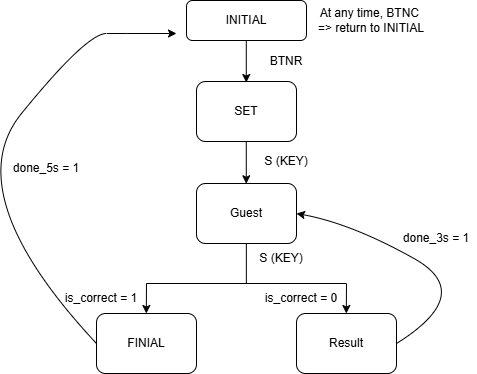

The diagram above was exported from draw.io. Its source (the exported page's mxGraphModel, read from the mxfile embedded in the PNG):
<mxGraphModel dx="834" dy="449" grid="1" gridSize="10" guides="1" tooltips="1" connect="1" arrows="1" fold="1" page="1" pageScale="1" pageWidth="850" pageHeight="1100" math="0" shadow="0">
  <root>
    <mxCell id="0" />
    <mxCell id="1" parent="0" />
    <mxCell id="sUBLenSDKKTX58nV3sSS-1" value="INITIAL" style="rounded=1;whiteSpace=wrap;html=1;" vertex="1" parent="1">
      <mxGeometry x="360" y="67" width="120" height="40" as="geometry" />
    </mxCell>
    <mxCell id="sUBLenSDKKTX58nV3sSS-2" value="Guest" style="rounded=1;whiteSpace=wrap;html=1;" vertex="1" parent="1">
      <mxGeometry x="370" y="250" width="100" height="60" as="geometry" />
    </mxCell>
    <mxCell id="sUBLenSDKKTX58nV3sSS-3" value="SET" style="rounded=1;whiteSpace=wrap;html=1;" vertex="1" parent="1">
      <mxGeometry x="370" y="148" width="100" height="60" as="geometry" />
    </mxCell>
    <mxCell id="sUBLenSDKKTX58nV3sSS-6" value="FINIAL" style="rounded=1;whiteSpace=wrap;html=1;" vertex="1" parent="1">
      <mxGeometry x="270" y="380" width="100" height="60" as="geometry" />
    </mxCell>
    <mxCell id="sUBLenSDKKTX58nV3sSS-7" value="" style="curved=1;endArrow=classic;html=1;rounded=0;exitX=0;exitY=0.5;exitDx=0;exitDy=0;" edge="1" parent="1" source="sUBLenSDKKTX58nV3sSS-6">
      <mxGeometry width="50" height="50" relative="1" as="geometry">
        <mxPoint x="350" y="360" as="sourcePoint" />
        <mxPoint x="350" y="100" as="targetPoint" />
        <Array as="points">
          <mxPoint x="130" y="260" />
          <mxPoint x="260" y="100" />
          <mxPoint x="300" y="100" />
        </Array>
      </mxGeometry>
    </mxCell>
    <mxCell id="sUBLenSDKKTX58nV3sSS-8" value="BTNR" style="text;strokeColor=none;align=center;fillColor=none;html=1;verticalAlign=middle;whiteSpace=wrap;rounded=0;" vertex="1" parent="1">
      <mxGeometry x="430" y="113" width="60" height="30" as="geometry" />
    </mxCell>
    <mxCell id="sUBLenSDKKTX58nV3sSS-9" value="is_correct = 0" style="text;strokeColor=none;align=center;fillColor=none;html=1;verticalAlign=middle;whiteSpace=wrap;rounded=0;" vertex="1" parent="1">
      <mxGeometry x="430" y="350" width="90" height="30" as="geometry" />
    </mxCell>
    <mxCell id="sUBLenSDKKTX58nV3sSS-10" value="done_5s&amp;nbsp;= 1" style="text;strokeColor=none;align=center;fillColor=none;html=1;verticalAlign=middle;whiteSpace=wrap;rounded=0;" vertex="1" parent="1">
      <mxGeometry x="180" y="220" width="80" height="30" as="geometry" />
    </mxCell>
    <mxCell id="sUBLenSDKKTX58nV3sSS-11" value="At any time, BTNC&amp;nbsp;&lt;div&gt;=&amp;gt;&amp;nbsp;&lt;span style=&quot;background-color: transparent; color: light-dark(rgb(0, 0, 0), rgb(255, 255, 255));&quot;&gt;return to INITIAL&lt;/span&gt;&lt;/div&gt;" style="text;strokeColor=none;align=center;fillColor=none;html=1;verticalAlign=middle;whiteSpace=wrap;rounded=0;" vertex="1" parent="1">
      <mxGeometry x="470" y="72" width="150" height="30" as="geometry" />
    </mxCell>
    <mxCell id="sUBLenSDKKTX58nV3sSS-12" value="done_3s&amp;nbsp;= 1" style="text;strokeColor=none;align=center;fillColor=none;html=1;verticalAlign=middle;whiteSpace=wrap;rounded=0;" vertex="1" parent="1">
      <mxGeometry x="570" y="290" width="80" height="30" as="geometry" />
    </mxCell>
    <mxCell id="sUBLenSDKKTX58nV3sSS-13" value="S (KEY)" style="text;strokeColor=none;align=center;fillColor=none;html=1;verticalAlign=middle;whiteSpace=wrap;rounded=0;" vertex="1" parent="1">
      <mxGeometry x="430" y="213" width="60" height="30" as="geometry" />
    </mxCell>
    <mxCell id="sUBLenSDKKTX58nV3sSS-14" value="S (KEY)" style="text;strokeColor=none;align=center;fillColor=none;html=1;verticalAlign=middle;whiteSpace=wrap;rounded=0;" vertex="1" parent="1">
      <mxGeometry x="425" y="310" width="60" height="30" as="geometry" />
    </mxCell>
    <mxCell id="sUBLenSDKKTX58nV3sSS-15" value="Result" style="rounded=1;whiteSpace=wrap;html=1;" vertex="1" parent="1">
      <mxGeometry x="470" y="380" width="100" height="60" as="geometry" />
    </mxCell>
    <mxCell id="sUBLenSDKKTX58nV3sSS-16" value="" style="endArrow=none;html=1;rounded=0;" edge="1" parent="1">
      <mxGeometry width="50" height="50" relative="1" as="geometry">
        <mxPoint x="419.86" y="350" as="sourcePoint" />
        <mxPoint x="419.86" y="310" as="targetPoint" />
      </mxGeometry>
    </mxCell>
    <mxCell id="sUBLenSDKKTX58nV3sSS-17" value="" style="endArrow=none;html=1;rounded=0;" edge="1" parent="1">
      <mxGeometry width="50" height="50" relative="1" as="geometry">
        <mxPoint x="319.86" y="350" as="sourcePoint" />
        <mxPoint x="519.86" y="350" as="targetPoint" />
      </mxGeometry>
    </mxCell>
    <mxCell id="sUBLenSDKKTX58nV3sSS-20" value="is_correct = 1" style="text;strokeColor=none;align=center;fillColor=none;html=1;verticalAlign=middle;whiteSpace=wrap;rounded=0;" vertex="1" parent="1">
      <mxGeometry x="230" y="350" width="90" height="30" as="geometry" />
    </mxCell>
    <mxCell id="sUBLenSDKKTX58nV3sSS-21" value="" style="curved=1;endArrow=classic;html=1;rounded=0;entryX=1;entryY=0.5;entryDx=0;entryDy=0;exitX=1;exitY=0.5;exitDx=0;exitDy=0;" edge="1" parent="1" source="sUBLenSDKKTX58nV3sSS-15" target="sUBLenSDKKTX58nV3sSS-2">
      <mxGeometry width="50" height="50" relative="1" as="geometry">
        <mxPoint x="610" y="380" as="sourcePoint" />
        <mxPoint x="575" y="290" as="targetPoint" />
        <Array as="points">
          <mxPoint x="650" y="360" />
          <mxPoint x="525" y="290" />
        </Array>
      </mxGeometry>
    </mxCell>
    <mxCell id="JK9GzXJcnVKKkEavCEPJ-1" value="" style="endArrow=classic;html=1;rounded=0;" edge="1" parent="1">
      <mxGeometry width="50" height="50" relative="1" as="geometry">
        <mxPoint x="419.78" y="106.5" as="sourcePoint" />
        <mxPoint x="419.78" y="149" as="targetPoint" />
      </mxGeometry>
    </mxCell>
    <mxCell id="JK9GzXJcnVKKkEavCEPJ-2" value="" style="endArrow=classic;html=1;rounded=0;" edge="1" parent="1">
      <mxGeometry width="50" height="50" relative="1" as="geometry">
        <mxPoint x="419.78" y="207.75" as="sourcePoint" />
        <mxPoint x="419.78" y="250.25" as="targetPoint" />
      </mxGeometry>
    </mxCell>
    <mxCell id="JK9GzXJcnVKKkEavCEPJ-4" value="" style="endArrow=classic;html=1;rounded=0;" edge="1" parent="1">
      <mxGeometry width="50" height="50" relative="1" as="geometry">
        <mxPoint x="320" y="350" as="sourcePoint" />
        <mxPoint x="319.8" y="380" as="targetPoint" />
      </mxGeometry>
    </mxCell>
    <mxCell id="JK9GzXJcnVKKkEavCEPJ-6" value="" style="endArrow=classic;html=1;rounded=0;" edge="1" parent="1">
      <mxGeometry width="50" height="50" relative="1" as="geometry">
        <mxPoint x="520" y="350" as="sourcePoint" />
        <mxPoint x="519.8" y="380" as="targetPoint" />
      </mxGeometry>
    </mxCell>
  </root>
</mxGraphModel>